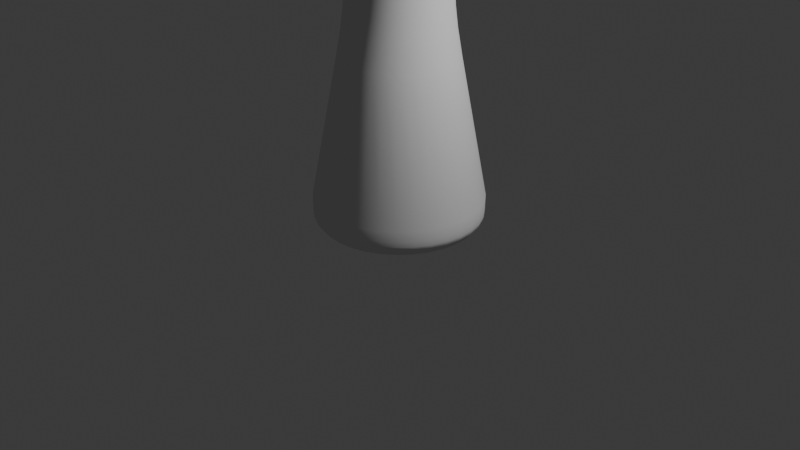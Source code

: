 # Source: tour.blend  (saved by Blender 4.3.32; exported with 4.5.12 LTS)
import bpy
from mathutils import Matrix  # noqa: F401  (used for matrix-valued properties, if any)

bpy.ops.wm.read_factory_settings(use_empty=True)
scene = bpy.context.scene
scene.name = 'Scene'

# ---- collections
col_collection = bpy.data.collections.new('Collection'); scene.collection.children.link(col_collection)

# ---- world
world_world = bpy.data.worlds.new('World'); scene.world = world_world
world_world.use_nodes = True; world_world.node_tree.nodes.clear()
_N = world_world.node_tree.nodes; _L = world_world.node_tree.links
n0 = _N.new('ShaderNodeOutputWorld'); n0.name = 'World Output'; n0.location = (300, 300)
n1 = _N.new('ShaderNodeBackground'); n1.name = 'Background'; n1.location = (10, 300)
n1.inputs[0].default_value = (0.05088, 0.05088, 0.05088, 1.0)
_L.new(n1.outputs[0], n0.inputs[0])
n0.is_active_output = True
world_world.color = (0.05088, 0.05088, 0.05088)
world_world.sun_shadow_jitter_overblur = 0.0

# ---- cameras
cam_camera = bpy.data.cameras.new('Camera')
cam_camera.clip_end = 100.0
cam_camera.ortho_scale = 7.314

# ---- lights
light_light = bpy.data.lights.new('Light', 'POINT')
light_light.energy = 1000.0
light_light.shadow_soft_size = 0.1

# ---- meshes
me_cylinder = bpy.data.meshes.new('Cylinder')
me_cylinder.from_pydata([(0.1213, 0.6098, 2.416), (0.2379, 0.5745, 2.416), (0.3454, 0.517, 2.416), (0.4397, 0.4397, 2.416), (0.517, 0.3454, 2.416), (0.5745, 0.2379, 2.416), (0.6098, 0.1213, 2.416), (0.6218, 1.564e-08, 2.416), (0.6098, -0.1213, 2.416), (0.5745, -0.2379, 2.416), (0.517, -0.3454, 2.416), (0.4397, -0.4397, 2.416), (0.3454, -0.517, 2.416), (0.2379, -0.5745, 2.416), (0.1213, -0.6098, 2.416), (4.697e-08, -0.6218, 2.416), (-0.1213, -0.6098, 2.416), (-0.2379, -0.5745, 2.416), (-0.3454, -0.517, 2.416), (-0.4397, -0.4397, 2.416), (-0.517, -0.3454, 2.416), (-0.5745, -0.2379, 2.416), (-0.6098, -0.1213, 2.416), (-0.6218, 1.564e-08, 2.416), (-0.6098, 0.1213, 2.416), (-0.5745, 0.2379, 2.416), (-0.517, 0.3454, 2.416), (-0.4397, 0.4397, 2.416), (-0.3454, 0.517, 2.416), (-0.2379, 0.5745, 2.416), (-0.1213, 0.6098, 2.416), (4.697e-08, 0.6218, 2.416), (1.574e-10, 0.7959, -1.006), (0.1553, 0.7806, -1.006), (0.3046, 0.7353, -1.006), (0.4422, 0.6618, -1.006), (0.5628, 0.5628, -1.006), (0.6618, 0.4422, -1.006), (0.7353, 0.3046, -1.006), (0.7806, 0.1553, -1.006), (0.7959, -1.574e-09, -1.006), (0.7806, -0.1553, -1.006), (0.7353, -0.3046, -1.006), (0.6618, -0.4422, -1.006), (0.5628, -0.5628, -1.006), (0.4422, -0.6618, -1.006), (0.3046, -0.7353, -1.006), (0.1553, -0.7806, -1.006), (1.574e-10, -0.7959, -1.006), (-0.1553, -0.7806, -1.006), (-0.3046, -0.7353, -1.006), (-0.4422, -0.6618, -1.006), (-0.5628, -0.5628, -1.006), (-0.6618, -0.4422, -1.006), (-0.7353, -0.3046, -1.006), (-0.7806, -0.1553, -1.006), (-0.7959, -1.574e-09, -1.006), (-0.7806, 0.1553, -1.006), (-0.7353, 0.3046, -1.006), (-0.6618, 0.4422, -1.006), (-0.5628, 0.5628, -1.006), (-0.4422, 0.6618, -1.006), (-0.3046, 0.7353, -1.006), (-0.1553, 0.7806, -1.006), (3.308e-10, 0.8516, -0.9377), (-0.3314, 0.8, -0.7303), (-0.4811, 0.72, -0.7303), (0.1661, 0.8352, -0.9377), (-0.6123, 0.6123, -0.7303), (0.3259, 0.7868, -0.9377), (-0.72, 0.4811, -0.7303), (0.4731, 0.7081, -0.9377), (-0.8, 0.3314, -0.7303), (0.6022, 0.6022, -0.9377), (-0.8493, 0.1689, -0.7303), (0.7081, 0.4731, -0.9377), (-0.866, -5.851e-10, -0.7303), (0.7868, 0.3259, -0.9377), (-0.8493, -0.1689, -0.7303), (0.8352, 0.1661, -0.9377), (-0.8, -0.3314, -0.7303), (0.8516, -1.361e-09, -0.9377), (-0.72, -0.4811, -0.7303), (0.8352, -0.1661, -0.9377), (-0.6123, -0.6123, -0.7303), (0.7868, -0.3259, -0.9377), (-0.4811, -0.72, -0.7303), (0.7081, -0.4731, -0.9377), (-0.3314, -0.8, -0.7303), (0.6022, -0.6022, -0.9377), (-0.1689, -0.8493, -0.7303), (0.4731, -0.7081, -0.9377), (1.106e-09, -0.866, -0.7303), (0.3259, -0.7868, -0.9377), (0.1689, -0.8493, -0.7303), (0.1661, -0.8352, -0.9377), (0.3314, -0.8, -0.7303), (3.308e-10, -0.8516, -0.9377), (0.4811, -0.72, -0.7303), (-0.1661, -0.8352, -0.9377), (0.6123, -0.6123, -0.7303), (-0.3259, -0.7868, -0.9377), (0.72, -0.4811, -0.7303), (-0.4731, -0.7081, -0.9377), (0.8, -0.3314, -0.7303), (-0.6022, -0.6022, -0.9377), (0.8493, -0.1689, -0.7303), (-0.7081, -0.4731, -0.9377), (0.866, -5.851e-10, -0.7303), (-0.7868, -0.3259, -0.9377), (0.8493, 0.1689, -0.7303), (-0.8352, -0.1661, -0.9377), (0.8, 0.3314, -0.7303), (-0.8516, -1.361e-09, -0.9377), (0.72, 0.4811, -0.7303), (-0.8352, 0.1661, -0.9377), (0.6123, 0.6123, -0.7303), (-0.7868, 0.3259, -0.9377), (0.4811, 0.72, -0.7303), (-0.7081, 0.4731, -0.9377), (0.3314, 0.8, -0.7303), (-0.6022, 0.6022, -0.9377), (0.1689, 0.8493, -0.7303), (-0.4731, 0.7081, -0.9377), (1.106e-09, 0.866, -0.7303), (-0.3259, 0.7868, -0.9377), (-0.1689, 0.8493, -0.7303), (-0.1661, 0.8352, -0.9377), (4.457e-10, 0.8626, -0.8926), (5.826e-10, 0.8635, -0.8387), (0.1685, 0.8469, -0.8387), (0.1683, 0.846, -0.8926), (0.3304, 0.7977, -0.8387), (0.3301, 0.7969, -0.8926), (0.4797, 0.7179, -0.8387), (0.4792, 0.7172, -0.8926), (0.6106, 0.6106, -0.8387), (0.61, 0.61, -0.8926), (0.7179, 0.4797, -0.8387), (0.7172, 0.4792, -0.8926), (0.7977, 0.3304, -0.8387), (0.7969, 0.3301, -0.8926), (0.8469, 0.1685, -0.8387), (0.846, 0.1683, -0.8926), (0.8635, -1.051e-09, -0.8387), (0.8626, -1.219e-09, -0.8926), (0.8469, -0.1685, -0.8387), (0.846, -0.1683, -0.8926), (0.7977, -0.3304, -0.8387), (0.7969, -0.3301, -0.8926), (0.7179, -0.4797, -0.8387), (0.7172, -0.4792, -0.8926), (0.6106, -0.6106, -0.8387), (0.61, -0.61, -0.8926), (0.4797, -0.7179, -0.8387), (0.4792, -0.7172, -0.8926), (0.3304, -0.7977, -0.8387), (0.3301, -0.7969, -0.8926), (0.1685, -0.8469, -0.8387), (0.1683, -0.846, -0.8926), (5.826e-10, -0.8635, -0.8387), (4.457e-10, -0.8626, -0.8926), (-0.1685, -0.8469, -0.8387), (-0.1683, -0.846, -0.8926), (-0.3304, -0.7977, -0.8387), (-0.3301, -0.7969, -0.8926), (-0.4797, -0.7179, -0.8387), (-0.4792, -0.7172, -0.8926), (-0.6106, -0.6106, -0.8387), (-0.61, -0.61, -0.8926), (-0.7179, -0.4797, -0.8387), (-0.7172, -0.4792, -0.8926), (-0.7977, -0.3304, -0.8387), (-0.7969, -0.3301, -0.8926), (-0.8469, -0.1685, -0.8387), (-0.846, -0.1683, -0.8926), (-0.8635, -1.051e-09, -0.8387), (-0.8626, -1.219e-09, -0.8926), (-0.8469, 0.1685, -0.8387), (-0.846, 0.1683, -0.8926), (-0.7977, 0.3304, -0.8387), (-0.7969, 0.3301, -0.8926), (-0.7179, 0.4797, -0.8387), (-0.7172, 0.4792, -0.8926), (-0.6106, 0.6106, -0.8387), (-0.61, 0.61, -0.8926), (-0.4797, 0.7179, -0.8387), (-0.4792, 0.7172, -0.8926), (-0.3304, 0.7977, -0.8387), (-0.3301, 0.7969, -0.8926), (-0.1685, 0.8469, -0.8387), (-0.1683, 0.846, -0.8926), (-8.236e-10, 0.5253, 1.751), (0.1025, 0.5152, 1.751), (0.201, 0.4853, 1.751), (0.2918, 0.4367, 1.751), (0.3714, 0.3714, 1.751), (0.4367, 0.2918, 1.751), (0.4853, 0.201, 1.751), (0.5152, 0.1025, 1.751), (0.5253, 1.244e-08, 1.751), (0.5152, -0.1025, 1.751), (0.4853, -0.201, 1.751), (0.4367, -0.2918, 1.751), (0.3714, -0.3714, 1.751), (0.2918, -0.4367, 1.751), (0.201, -0.4853, 1.751), (0.1025, -0.5152, 1.751), (-8.236e-10, -0.5253, 1.751), (-0.1025, -0.5152, 1.751), (-0.201, -0.4853, 1.751), (-0.2918, -0.4367, 1.751), (-0.3714, -0.3714, 1.751), (-0.4367, -0.2918, 1.751), (-0.4853, -0.201, 1.751), (-0.5152, -0.1025, 1.751), (-0.5253, 1.244e-08, 1.751), (-0.5152, 0.1025, 1.751), (-0.4853, 0.201, 1.751), (-0.4367, 0.2918, 1.751), (-0.3714, 0.3714, 1.751), (-0.2918, 0.4367, 1.751), (-0.201, 0.4853, 1.751), (-0.1025, 0.5152, 1.751), (0.1431, 0.7195, 2.416), (4.743e-08, 0.7336, 2.416), (0.5187, 0.5187, 2.416), (0.4075, 0.6099, 2.416), (0.7195, 0.1431, 2.416), (0.6777, 0.2807, 2.416), (0.6777, -0.2807, 2.416), (0.7195, -0.1431, 2.416), (0.4075, -0.6099, 2.416), (0.5187, -0.5187, 2.416), (4.743e-08, -0.7336, 2.416), (0.1431, -0.7195, 2.416), (-0.4075, -0.6099, 2.416), (-0.2807, -0.6777, 2.416), (-0.6777, -0.2807, 2.416), (-0.6099, -0.4075, 2.416), (-0.7195, 0.1431, 2.416), (-0.7336, 1.164e-08, 2.416), (-0.5187, 0.5187, 2.416), (-0.6099, 0.4075, 2.416), (-0.4075, 0.6099, 2.416), (-0.6777, 0.2807, 2.416), (-0.5187, -0.5187, 2.416), (-0.1431, -0.7195, 2.416), (0.6099, -0.4075, 2.416), (0.7336, 1.164e-08, 2.416), (0.2807, 0.6777, 2.416), (-0.7195, -0.1431, 2.416), (0.2807, -0.6777, 2.416), (0.6099, 0.4075, 2.416), (-0.1431, 0.7195, 2.416), (-0.2807, 0.6777, 2.416), (0.08165, 0.4105, 2.271), (1.719e-08, 0.4185, 2.271), (0.2959, 0.2959, 2.271), (0.2325, 0.348, 2.271), (0.4105, 0.08165, 2.271), (0.3867, 0.1602, 2.271), (0.3867, -0.1602, 2.271), (0.4105, -0.08165, 2.271), (0.2325, -0.348, 2.271), (0.2959, -0.2959, 2.271), (1.719e-08, -0.4185, 2.271), (0.08165, -0.4105, 2.271), (-0.2325, -0.348, 2.271), (-0.1602, -0.3867, 2.271), (-0.3867, -0.1602, 2.271), (-0.348, -0.2325, 2.271), (-0.4105, 0.08165, 2.271), (-0.4185, 1.677e-08, 2.271), (-0.2959, 0.2959, 2.271), (-0.348, 0.2325, 2.271), (-0.2325, 0.348, 2.271), (-0.3867, 0.1602, 2.271), (-0.2959, -0.2959, 2.271), (-0.08165, -0.4105, 2.271), (0.348, -0.2325, 2.271), (0.4185, 1.677e-08, 2.271), (0.1602, 0.3867, 2.271), (-0.4105, -0.08165, 2.271), (0.1602, -0.3867, 2.271), (0.348, 0.2325, 2.271), (-0.08165, 0.4105, 2.271), (-0.1602, 0.3867, 2.271), (0.5167, 1.373e-08, 2.308), (0.5067, -0.1008, 2.308), (-0.287, -0.4296, 2.308), (-0.3653, -0.3653, 2.308), (0.4296, -0.287, 2.308), (0.3653, -0.3653, 2.308), (3.297e-08, -0.5167, 2.308), (-0.1008, -0.5067, 2.308), (3.297e-08, 0.5167, 2.308), (0.1008, 0.5067, 2.308), (0.1977, -0.4773, 2.308), (0.1008, -0.5067, 2.308), (0.4773, -0.1977, 2.308), (0.287, 0.4296, 2.308), (0.3653, 0.3653, 2.308), (-0.1977, -0.4773, 2.308), (0.5067, 0.1008, 2.308), (0.4773, 0.1977, 2.308), (-0.4296, -0.287, 2.308), (0.1977, 0.4773, 2.308), (-0.5067, -0.1008, 2.308), (-0.5167, 1.373e-08, 2.308), (-0.4773, -0.1977, 2.308), (0.287, -0.4296, 2.308), (-0.4773, 0.1977, 2.308), (-0.4296, 0.287, 2.308), (0.4296, 0.287, 2.308), (-0.1977, 0.4773, 2.308), (-0.1008, 0.5067, 2.308), (-0.287, 0.4296, 2.308), (-0.5067, 0.1008, 2.308), (-0.3653, 0.3653, 2.308), (-2.102e-09, 0.5075, 1.658), (0.099, 0.4977, 1.658), (0.1942, 0.4688, 1.658), (0.2819, 0.4219, 1.658), (0.3588, 0.3588, 1.658), (0.4219, 0.2819, 1.658), (0.4688, 0.1942, 1.658), (0.4977, 0.099, 1.658), (0.5075, 1.212e-08, 1.658), (0.4977, -0.099, 1.658), (0.4688, -0.1942, 1.658), (0.4219, -0.2819, 1.658), (0.3588, -0.3588, 1.658), (0.2819, -0.4219, 1.658), (0.1942, -0.4688, 1.658), (0.099, -0.4977, 1.658), (-2.102e-09, -0.5075, 1.658), (-0.099, -0.4977, 1.658), (-0.1942, -0.4688, 1.658), (-0.2819, -0.4219, 1.658), (-0.3588, -0.3588, 1.658), (-0.4219, -0.2819, 1.658), (-0.4688, -0.1942, 1.658), (-0.4977, -0.099, 1.658), (-0.5075, 1.212e-08, 1.658), (-0.4977, 0.099, 1.658), (-0.4688, 0.1942, 1.658), (-0.4219, 0.2819, 1.658), (-0.3588, 0.3588, 1.658), (-0.2819, 0.4219, 1.658), (-0.1942, 0.4688, 1.658), (-0.099, 0.4977, 1.658), (-0.1284, 0.6457, 1.82), (-0.1431, 0.7195, 1.943), (-0.2519, 0.6082, 1.82), (-0.2807, 0.6777, 1.943), (-0.3658, 0.5474, 1.82), (-0.4075, 0.6099, 1.943), (-0.4655, 0.4655, 1.82), (-0.5187, 0.5187, 1.943), (-0.5474, 0.3658, 1.82), (-0.6099, 0.4075, 1.943), (-0.6082, 0.2519, 1.82), (-0.6777, 0.2807, 1.943), (-0.6457, 0.1284, 1.82), (-0.7195, 0.1431, 1.943), (-0.6584, 1.193e-08, 1.82), (-0.7336, 1.164e-08, 1.943), (-0.6457, -0.1284, 1.82), (-0.7195, -0.1431, 1.943), (-0.6082, -0.2519, 1.82), (-0.6777, -0.2807, 1.943), (-0.5474, -0.3658, 1.82), (-0.6099, -0.4075, 1.943), (-0.4655, -0.4655, 1.82), (-0.5187, -0.5187, 1.943), (-0.3658, -0.5474, 1.82), (-0.4075, -0.6099, 1.943), (-0.2519, -0.6082, 1.82), (-0.2807, -0.6777, 1.943), (-0.1284, -0.6457, 1.82), (-0.1431, -0.7195, 1.943), (1.96e-09, -0.6584, 1.82), (1.019e-08, -0.7336, 1.943), (0.1284, -0.6457, 1.82), (0.1431, -0.7195, 1.943), (0.2519, -0.6082, 1.82), (0.2807, -0.6777, 1.943), (0.3658, -0.5474, 1.82), (0.4075, -0.6099, 1.943), (0.4655, -0.4655, 1.82), (0.5187, -0.5187, 1.943), (0.5474, -0.3658, 1.82), (0.6099, -0.4075, 1.943), (0.6082, -0.2519, 1.82), (0.6777, -0.2807, 1.943), (0.6457, -0.1284, 1.82), (0.7195, -0.1431, 1.943), (0.6584, 1.193e-08, 1.82), (0.7336, 1.164e-08, 1.943), (0.6457, 0.1284, 1.82), (0.7195, 0.1431, 1.943), (0.6082, 0.2519, 1.82), (0.6777, 0.2807, 1.943), (0.5474, 0.3658, 1.82), (0.6099, 0.4075, 1.943), (0.4655, 0.4655, 1.82), (0.5187, 0.5187, 1.943), (0.3658, 0.5474, 1.82), (0.4075, 0.6099, 1.943), (0.2519, 0.6082, 1.82), (0.2807, 0.6777, 1.943), (1.019e-08, 0.7336, 1.943), (1.96e-09, 0.6584, 1.82), (0.1284, 0.6457, 1.82), (0.1431, 0.7195, 1.943), (-2.787e-09, 0.5252, 1.183), (-2.608e-09, 0.512, 1.379), (0.09989, 0.5022, 1.379), (0.1025, 0.5151, 1.183), (0.1959, 0.4731, 1.379), (0.201, 0.4852, 1.183), (0.2845, 0.4257, 1.379), (0.2918, 0.4367, 1.183), (0.3621, 0.3621, 1.379), (0.3714, 0.3714, 1.183), (0.4257, 0.2845, 1.379), (0.4367, 0.2918, 1.183), (0.4731, 0.1959, 1.379), (0.4852, 0.201, 1.183), (0.5022, 0.09989, 1.379), (0.5151, 0.1025, 1.183), (0.512, 1.158e-08, 1.379), (0.5252, 1.099e-08, 1.183), (0.5022, -0.09989, 1.379), (0.5151, -0.1025, 1.183), (0.4731, -0.1959, 1.379), (0.4852, -0.201, 1.183), (0.4257, -0.2845, 1.379), (0.4367, -0.2918, 1.183), (0.3621, -0.3621, 1.379), (0.3714, -0.3714, 1.183), (0.2845, -0.4257, 1.379), (0.2918, -0.4367, 1.183), (0.1959, -0.4731, 1.379), (0.201, -0.4852, 1.183), (0.09989, -0.5022, 1.379), (0.1025, -0.5151, 1.183), (-2.608e-09, -0.512, 1.379), (-2.787e-09, -0.5252, 1.183), (-0.09989, -0.5022, 1.379), (-0.1025, -0.5151, 1.183), (-0.1959, -0.4731, 1.379), (-0.201, -0.4852, 1.183), (-0.2845, -0.4257, 1.379), (-0.2918, -0.4367, 1.183), (-0.3621, -0.3621, 1.379), (-0.3714, -0.3714, 1.183), (-0.4257, -0.2845, 1.379), (-0.4367, -0.2918, 1.183), (-0.4731, -0.1959, 1.379), (-0.4852, -0.201, 1.183), (-0.5022, -0.09989, 1.379), (-0.5151, -0.1025, 1.183), (-0.512, 1.158e-08, 1.379), (-0.5252, 1.099e-08, 1.183), (-0.5022, 0.09989, 1.379), (-0.5151, 0.1025, 1.183), (-0.4731, 0.1959, 1.379), (-0.4852, 0.201, 1.183), (-0.4257, 0.2845, 1.379), (-0.4367, 0.2918, 1.183), (-0.3621, 0.3621, 1.379), (-0.3714, 0.3714, 1.183), (-0.2845, 0.4257, 1.379), (-0.2918, 0.4367, 1.183), (-0.1959, 0.4731, 1.379), (-0.201, 0.4852, 1.183), (-0.09989, 0.5022, 1.379), (-0.1025, 0.5151, 1.183), (-2.541e-09, 0.5962, 0.7055), (-2.789e-09, 0.5491, 0.9815), (0.1071, 0.5386, 0.9815), (0.1163, 0.5847, 0.7055), (0.2101, 0.5073, 0.9815), (0.2281, 0.5508, 0.7055), (0.3051, 0.4566, 0.9815), (0.3312, 0.4957, 0.7055), (0.3883, 0.3883, 0.9815), (0.4216, 0.4216, 0.7055), (0.4566, 0.3051, 0.9815), (0.4957, 0.3312, 0.7055), (0.5073, 0.2101, 0.9815), (0.5508, 0.2281, 0.7055), (0.5386, 0.1071, 0.9815), (0.5847, 0.1163, 0.7055), (0.5491, 1.014e-08, 0.9815), (0.5962, 8.651e-09, 0.7055), (0.5386, -0.1071, 0.9815), (0.5847, -0.1163, 0.7055), (0.5073, -0.2101, 0.9815), (0.5508, -0.2281, 0.7055), (0.4566, -0.3051, 0.9815), (0.4957, -0.3312, 0.7055), (0.3883, -0.3883, 0.9815), (0.4216, -0.4216, 0.7055), (0.3051, -0.4566, 0.9815), (0.3312, -0.4957, 0.7055), (0.2101, -0.5073, 0.9815), (0.2281, -0.5508, 0.7055), (0.1071, -0.5386, 0.9815), (0.1163, -0.5847, 0.7055), (-2.789e-09, -0.5491, 0.9815), (-2.541e-09, -0.5962, 0.7055), (-0.1071, -0.5386, 0.9815), (-0.1163, -0.5847, 0.7055), (-0.2101, -0.5073, 0.9815), (-0.2281, -0.5508, 0.7055), (-0.3051, -0.4566, 0.9815), (-0.3312, -0.4957, 0.7055), (-0.3883, -0.3883, 0.9815), (-0.4216, -0.4216, 0.7055), (-0.4566, -0.3051, 0.9815), (-0.4957, -0.3312, 0.7055), (-0.5073, -0.2101, 0.9815), (-0.5508, -0.2281, 0.7055), (-0.5386, -0.1071, 0.9815), (-0.5847, -0.1163, 0.7055), (-0.5491, 1.014e-08, 0.9815), (-0.5962, 8.651e-09, 0.7055), (-0.5386, 0.1071, 0.9815), (-0.5847, 0.1163, 0.7055), (-0.5073, 0.2101, 0.9815), (-0.5508, 0.2281, 0.7055), (-0.4566, 0.3051, 0.9815), (-0.4957, 0.3312, 0.7055), (-0.3883, 0.3883, 0.9815), (-0.4216, 0.4216, 0.7055), (-0.3051, 0.4566, 0.9815), (-0.3312, 0.4957, 0.7055), (-0.2101, 0.5073, 0.9815), (-0.2281, 0.5508, 0.7055), (-0.1071, 0.5386, 0.9815), (-0.1163, 0.5847, 0.7055)], [], [(131, 133, 69, 67), (71, 73, 36, 35), (73, 75, 37, 36), (75, 77, 38, 37), (77, 79, 39, 38), (79, 81, 40, 39), (81, 83, 41, 40), (83, 85, 42, 41), (85, 87, 43, 42), (87, 89, 44, 43), (89, 91, 45, 44), (91, 93, 46, 45), (93, 95, 47, 46), (95, 97, 48, 47), (97, 99, 49, 48), (99, 101, 50, 49), (101, 103, 51, 50), (103, 105, 52, 51), (105, 107, 53, 52), (107, 109, 54, 53), (109, 111, 55, 54), (111, 113, 56, 55), (113, 115, 57, 56), (115, 117, 58, 57), (117, 119, 59, 58), (119, 121, 60, 59), (121, 123, 61, 60), (123, 125, 62, 61), (125, 127, 63, 62), (69, 71, 35, 34), (67, 69, 34, 33), (355, 357, 244, 255), (133, 135, 71, 69), (135, 137, 73, 71), (137, 139, 75, 73), (139, 141, 77, 75), (141, 143, 79, 77), (143, 145, 81, 79), (145, 147, 83, 81), (147, 149, 85, 83), (149, 151, 87, 85), (151, 153, 89, 87), (153, 155, 91, 89), (155, 157, 93, 91), (157, 159, 95, 93), (159, 161, 97, 95), (161, 163, 99, 97), (163, 165, 101, 99), (165, 167, 103, 101), (167, 169, 105, 103), (169, 171, 107, 105), (171, 173, 109, 107), (173, 175, 111, 109), (175, 177, 113, 111), (177, 179, 115, 113), (179, 181, 117, 115), (181, 183, 119, 117), (183, 185, 121, 119), (185, 187, 123, 121), (187, 189, 125, 123), (189, 191, 127, 125), (188, 65, 126, 190), (64, 67, 33, 32), (32, 33, 34, 35, 36, 37, 38, 39, 40, 41, 42, 43, 44, 45, 46, 47, 48, 49, 50, 51, 52, 53, 54, 55, 56, 57, 58, 59, 60, 61, 62, 63), (415, 412, 225, 224), (411, 415, 224, 250), (409, 411, 250, 227), (407, 409, 227, 226), (405, 407, 226, 253), (403, 405, 253, 229), (401, 403, 229, 228), (399, 401, 228, 249), (397, 399, 249, 231), (395, 397, 231, 230), (393, 395, 230, 248), (391, 393, 248, 233), (389, 391, 233, 232), (387, 389, 232, 252), (385, 387, 252, 235), (383, 385, 235, 234), (381, 383, 234, 247), (379, 381, 247, 237), (377, 379, 237, 236), (375, 377, 236, 246), (373, 375, 246, 239), (371, 373, 239, 238), (369, 371, 238, 251), (367, 369, 251, 241), (365, 367, 241, 240), (363, 365, 240, 245), (361, 363, 245, 243), (359, 361, 243, 242), (357, 359, 242, 244), (412, 353, 254, 225), (289, 288, 281, 263), (128, 131, 67, 64), (127, 64, 32, 63), (129, 130, 131, 128), (130, 132, 133, 131), (132, 134, 135, 133), (134, 136, 137, 135), (136, 138, 139, 137), (138, 140, 141, 139), (140, 142, 143, 141), (142, 144, 145, 143), (144, 146, 147, 145), (146, 148, 149, 147), (148, 150, 151, 149), (150, 152, 153, 151), (152, 154, 155, 153), (154, 156, 157, 155), (156, 158, 159, 157), (158, 160, 161, 159), (160, 162, 163, 161), (162, 164, 165, 163), (164, 166, 167, 165), (166, 168, 169, 167), (168, 170, 171, 169), (170, 172, 173, 171), (172, 174, 175, 173), (174, 176, 177, 175), (176, 178, 179, 177), (178, 180, 181, 179), (180, 182, 183, 181), (182, 184, 185, 183), (184, 186, 187, 185), (186, 188, 189, 187), (188, 190, 191, 189), (190, 129, 128, 191), (191, 128, 64, 127), (186, 66, 65, 188), (184, 68, 66, 186), (182, 70, 68, 184), (180, 72, 70, 182), (178, 74, 72, 180), (176, 76, 74, 178), (174, 78, 76, 176), (172, 80, 78, 174), (170, 82, 80, 172), (168, 84, 82, 170), (166, 86, 84, 168), (164, 88, 86, 166), (162, 90, 88, 164), (160, 92, 90, 162), (158, 94, 92, 160), (156, 96, 94, 158), (154, 98, 96, 156), (152, 100, 98, 154), (150, 102, 100, 152), (148, 104, 102, 150), (146, 106, 104, 148), (144, 108, 106, 146), (142, 110, 108, 144), (140, 112, 110, 142), (138, 114, 112, 140), (136, 116, 114, 138), (134, 118, 116, 136), (132, 120, 118, 134), (130, 122, 120, 132), (190, 126, 124, 129), (129, 124, 122, 130), (216, 215, 368, 366), (339, 338, 210, 211), (326, 325, 197, 198), (118, 487, 489, 116), (340, 339, 211, 212), (327, 326, 198, 199), (341, 340, 212, 213), (328, 327, 199, 200), (342, 341, 213, 214), (329, 328, 200, 201), (343, 342, 214, 215), (330, 329, 201, 202), (344, 343, 215, 216), (331, 330, 202, 203), (345, 344, 216, 217), (332, 331, 203, 204), (346, 345, 217, 218), (333, 332, 204, 205), (347, 346, 218, 219), (334, 333, 205, 206), (348, 347, 219, 220), (335, 334, 206, 207), (322, 321, 193, 194), (349, 348, 220, 221), (336, 335, 207, 208), (323, 322, 194, 195), (350, 349, 221, 222), (337, 336, 208, 209), (324, 323, 195, 196), (351, 350, 222, 223), (338, 337, 209, 210), (325, 324, 196, 197), (320, 351, 223, 192), (116, 489, 491, 114), (114, 491, 493, 112), (112, 493, 495, 110), (110, 495, 497, 108), (108, 497, 499, 106), (106, 499, 501, 104), (104, 501, 503, 102), (102, 503, 505, 100), (100, 505, 507, 98), (98, 507, 509, 96), (96, 509, 511, 94), (94, 511, 513, 92), (92, 513, 515, 90), (90, 515, 517, 88), (88, 517, 519, 86), (86, 519, 521, 84), (84, 521, 523, 82), (82, 523, 525, 80), (80, 525, 527, 78), (78, 527, 529, 76), (76, 529, 531, 74), (74, 531, 533, 72), (72, 533, 535, 70), (70, 535, 537, 68), (68, 537, 539, 66), (66, 539, 541, 65), (65, 541, 543, 126), (481, 542, 479, 416), (202, 201, 396, 394), (215, 214, 370, 368), (201, 200, 398, 396), (214, 213, 372, 370), (200, 199, 400, 398), (213, 212, 374, 372), (199, 198, 402, 400), (212, 211, 376, 374), (198, 197, 404, 402), (211, 210, 378, 376), (192, 223, 352, 413), (197, 196, 406, 404), (210, 209, 380, 378), (223, 222, 354, 352), (196, 195, 408, 406), (209, 208, 382, 380), (222, 221, 356, 354), (195, 194, 410, 408), (208, 207, 384, 382), (221, 220, 358, 356), (194, 193, 414, 410), (207, 206, 386, 384), (220, 219, 360, 358), (193, 192, 413, 414), (206, 205, 388, 386), (219, 218, 362, 360), (205, 204, 390, 388), (218, 217, 364, 362), (204, 203, 392, 390), (217, 216, 366, 364), (203, 202, 394, 392), (31, 0, 224, 225), (2, 3, 226, 227), (5, 6, 228, 229), (8, 9, 230, 231), (11, 12, 232, 233), (14, 15, 234, 235), (17, 18, 236, 237), (20, 21, 238, 239), (23, 24, 240, 241), (26, 27, 242, 243), (27, 28, 244, 242), (24, 25, 245, 240), (18, 19, 246, 236), (15, 16, 247, 234), (9, 10, 248, 230), (6, 7, 249, 228), (0, 1, 250, 224), (21, 22, 251, 238), (12, 13, 252, 232), (3, 4, 253, 226), (29, 30, 254, 255), (28, 29, 255, 244), (30, 31, 225, 254), (1, 2, 227, 250), (4, 5, 229, 253), (7, 8, 231, 249), (10, 11, 233, 248), (13, 14, 235, 252), (16, 17, 237, 247), (19, 20, 239, 246), (22, 23, 241, 251), (25, 26, 243, 245), (256, 257, 286, 287, 276, 274, 275, 277, 272, 273, 283, 270, 271, 278, 268, 269, 279, 266, 267, 284, 264, 265, 280, 262, 263, 281, 260, 261, 285, 258, 259, 282), (291, 290, 268, 278), (293, 292, 280, 265), (295, 294, 266, 279), (297, 296, 257, 256), (299, 298, 284, 267), (292, 300, 262, 280), (302, 301, 259, 258), (303, 295, 279, 269), (288, 304, 260, 281), (304, 305, 261, 260), (306, 291, 278, 271), (307, 297, 256, 282), (300, 289, 263, 262), (309, 308, 283, 273), (308, 310, 270, 283), (311, 293, 265, 264), (313, 312, 277, 275), (298, 311, 264, 284), (294, 299, 267, 266), (314, 302, 258, 285), (290, 303, 269, 268), (316, 315, 287, 286), (310, 306, 271, 270), (315, 317, 276, 287), (318, 309, 273, 272), (296, 316, 286, 257), (319, 313, 275, 274), (301, 307, 282, 259), (317, 319, 274, 276), (305, 314, 285, 261), (312, 318, 272, 277), (25, 24, 318, 312), (5, 4, 314, 305), (28, 27, 319, 317), (2, 1, 307, 301), (27, 26, 313, 319), (31, 30, 316, 296), (24, 23, 309, 318), (29, 28, 317, 315), (21, 20, 306, 310), (30, 29, 315, 316), (18, 17, 303, 290), (4, 3, 302, 314), (15, 14, 299, 294), (13, 12, 311, 298), (26, 25, 312, 313), (12, 11, 293, 311), (22, 21, 310, 308), (23, 22, 308, 309), (9, 8, 289, 300), (1, 0, 297, 307), (20, 19, 291, 306), (6, 5, 305, 304), (7, 6, 304, 288), (17, 16, 295, 303), (3, 2, 301, 302), (10, 9, 300, 292), (14, 13, 298, 299), (0, 31, 296, 297), (16, 15, 294, 295), (11, 10, 292, 293), (19, 18, 290, 291), (8, 7, 288, 289), (418, 417, 320, 321), (120, 485, 487, 118), (486, 484, 421, 423), (488, 486, 423, 425), (490, 488, 425, 427), (492, 490, 427, 429), (494, 492, 429, 431), (496, 494, 431, 433), (498, 496, 433, 435), (500, 498, 435, 437), (502, 500, 437, 439), (504, 502, 439, 441), (506, 504, 441, 443), (508, 506, 443, 445), (510, 508, 445, 447), (512, 510, 447, 449), (514, 512, 449, 451), (516, 514, 451, 453), (518, 516, 453, 455), (520, 518, 455, 457), (522, 520, 457, 459), (524, 522, 459, 461), (526, 524, 461, 463), (528, 526, 463, 465), (530, 528, 465, 467), (532, 530, 467, 469), (534, 532, 469, 471), (536, 534, 471, 473), (538, 536, 473, 475), (540, 538, 475, 477), (542, 540, 477, 479), (484, 482, 419, 421), (321, 320, 192, 193), (413, 352, 353, 412), (352, 354, 355, 353), (354, 356, 357, 355), (356, 358, 359, 357), (358, 360, 361, 359), (360, 362, 363, 361), (362, 364, 365, 363), (364, 366, 367, 365), (366, 368, 369, 367), (368, 370, 371, 369), (370, 372, 373, 371), (372, 374, 375, 373), (374, 376, 377, 375), (376, 378, 379, 377), (378, 380, 381, 379), (380, 382, 383, 381), (382, 384, 385, 383), (384, 386, 387, 385), (386, 388, 389, 387), (388, 390, 391, 389), (390, 392, 393, 391), (392, 394, 395, 393), (394, 396, 397, 395), (396, 398, 399, 397), (398, 400, 401, 399), (400, 402, 403, 401), (402, 404, 405, 403), (404, 406, 407, 405), (406, 408, 409, 407), (408, 410, 411, 409), (410, 414, 415, 411), (414, 413, 412, 415), (353, 355, 255, 254), (417, 478, 351, 320), (420, 418, 321, 322), (422, 420, 322, 323), (424, 422, 323, 324), (426, 424, 324, 325), (428, 426, 325, 326), (430, 428, 326, 327), (432, 430, 327, 328), (434, 432, 328, 329), (436, 434, 329, 330), (438, 436, 330, 331), (440, 438, 331, 332), (442, 440, 332, 333), (444, 442, 333, 334), (446, 444, 334, 335), (448, 446, 335, 336), (450, 448, 336, 337), (452, 450, 337, 338), (454, 452, 338, 339), (456, 454, 339, 340), (458, 456, 340, 341), (460, 458, 341, 342), (462, 460, 342, 343), (464, 462, 343, 344), (466, 464, 344, 345), (468, 466, 345, 346), (470, 468, 346, 347), (472, 470, 347, 348), (474, 472, 348, 349), (476, 474, 349, 350), (478, 476, 350, 351), (124, 480, 483, 122), (122, 483, 485, 120), (417, 418, 419, 416), (418, 420, 421, 419), (420, 422, 423, 421), (422, 424, 425, 423), (424, 426, 427, 425), (426, 428, 429, 427), (428, 430, 431, 429), (430, 432, 433, 431), (432, 434, 435, 433), (434, 436, 437, 435), (436, 438, 439, 437), (438, 440, 441, 439), (440, 442, 443, 441), (442, 444, 445, 443), (444, 446, 447, 445), (446, 448, 449, 447), (448, 450, 451, 449), (450, 452, 453, 451), (452, 454, 455, 453), (454, 456, 457, 455), (456, 458, 459, 457), (458, 460, 461, 459), (460, 462, 463, 461), (462, 464, 465, 463), (464, 466, 467, 465), (466, 468, 469, 467), (468, 470, 471, 469), (470, 472, 473, 471), (472, 474, 475, 473), (474, 476, 477, 475), (476, 478, 479, 477), (478, 417, 416, 479), (126, 543, 480, 124), (483, 480, 481, 482), (485, 483, 482, 484), (487, 485, 484, 486), (489, 487, 486, 488), (491, 489, 488, 490), (493, 491, 490, 492), (495, 493, 492, 494), (497, 495, 494, 496), (499, 497, 496, 498), (501, 499, 498, 500), (503, 501, 500, 502), (505, 503, 502, 504), (507, 505, 504, 506), (509, 507, 506, 508), (511, 509, 508, 510), (513, 511, 510, 512), (515, 513, 512, 514), (517, 515, 514, 516), (519, 517, 516, 518), (521, 519, 518, 520), (523, 521, 520, 522), (525, 523, 522, 524), (527, 525, 524, 526), (529, 527, 526, 528), (531, 529, 528, 530), (533, 531, 530, 532), (535, 533, 532, 534), (537, 535, 534, 536), (539, 537, 536, 538), (541, 539, 538, 540), (543, 541, 540, 542), (480, 543, 542, 481), (482, 481, 416, 419)])
me_cylinder.polygons.foreach_set('use_smooth', [True] * 514)
_uv = me_cylinder.uv_layers.new(name='UVMap')
_uv.uv.foreach_set('vector', [0.7968, 0.482, 0.84, 0.4689, 0.8381, 0.4638, 0.7955, 0.4767, 0.8788, 0.4421, 0.9132, 0.4138, 0.9003, 0.4003, 0.8681, 0.4268, 0.9138, 0.4132, 0.9421, 0.3788, 0.9268, 0.3681, 0.9003, 0.4003, 0.9425, 0.3782, 0.9635, 0.3388, 0.9464, 0.3313, 0.9268, 0.3681, 0.9638, 0.3381, 0.9767, 0.2955, 0.9585, 0.2915, 0.9464, 0.3313, 0.9769, 0.2947, 0.9812, 0.2504, 0.9626, 0.25, 0.9585, 0.2915, 0.9812, 0.2496, 0.9769, 0.2053, 0.9585, 0.2085, 0.9626, 0.25, 0.9767, 0.2045, 0.9638, 0.1619, 0.9464, 0.1687, 0.9585, 0.2085, 0.9635, 0.1612, 0.9425, 0.1218, 0.9268, 0.1319, 0.9464, 0.1687, 0.9421, 0.1212, 0.9138, 0.08676, 0.9003, 0.09969, 0.9268, 0.1319, 0.9132, 0.08623, 0.8788, 0.05794, 0.8681, 0.07325, 0.9003, 0.09969, 0.8782, 0.05753, 0.8388, 0.03651, 0.8313, 0.0536, 0.8681, 0.07325, 0.8381, 0.03622, 0.7955, 0.02328, 0.7915, 0.04151, 0.8313, 0.0536, 0.7947, 0.02314, 0.7504, 0.01877, 0.75, 0.03742, 0.7915, 0.04151, 0.7496, 0.01877, 0.7053, 0.02314, 0.7085, 0.04151, 0.75, 0.03742, 0.7045, 0.02328, 0.6619, 0.03622, 0.6687, 0.0536, 0.7085, 0.04151, 0.6612, 0.03651, 0.6218, 0.05753, 0.6319, 0.07325, 0.6687, 0.0536, 0.6212, 0.05794, 0.5868, 0.08623, 0.5997, 0.09969, 0.6319, 0.07325, 0.5862, 0.08676, 0.5579, 0.1212, 0.5732, 0.1319, 0.5997, 0.09969, 0.5575, 0.1218, 0.5365, 0.1612, 0.5536, 0.1687, 0.5732, 0.1319, 0.5362, 0.1619, 0.5233, 0.2045, 0.5415, 0.2085, 0.5536, 0.1687, 0.5231, 0.2053, 0.5188, 0.2496, 0.5374, 0.25, 0.5415, 0.2085, 0.5188, 0.2504, 0.5231, 0.2947, 0.5415, 0.2915, 0.5374, 0.25, 0.5233, 0.2955, 0.5362, 0.3381, 0.5536, 0.3313, 0.5415, 0.2915, 0.5365, 0.3388, 0.5575, 0.3782, 0.5732, 0.3681, 0.5536, 0.3313, 0.5579, 0.3788, 0.5862, 0.4132, 0.5997, 0.4003, 0.5732, 0.3681, 0.5868, 0.4138, 0.6212, 0.4421, 0.6319, 0.4268, 0.5997, 0.4003, 0.6218, 0.4425, 0.6612, 0.4635, 0.6687, 0.4464, 0.6319, 0.4268, 0.6619, 0.4638, 0.7045, 0.4767, 0.7085, 0.4585, 0.6687, 0.4464, 0.8388, 0.4635, 0.8782, 0.4425, 0.8681, 0.4268, 0.8313, 0.4464, 0.7955, 0.4767, 0.8381, 0.4638, 0.8313, 0.4464, 0.7915, 0.4585, 0.0625, 1.0, 0.09375, 1.0, 0.09375, 1.0, 0.0625, 1.0, 0.8411, 0.4684, 0.881, 0.4471, 0.8782, 0.4425, 0.8388, 0.4635, 0.882, 0.4465, 0.9169, 0.4178, 0.9132, 0.4138, 0.8788, 0.4421, 0.9178, 0.4169, 0.9465, 0.382, 0.9421, 0.3788, 0.9138, 0.4132, 0.9471, 0.381, 0.9684, 0.3411, 0.9635, 0.3388, 0.9425, 0.3782, 0.9689, 0.34, 0.982, 0.2968, 0.9767, 0.2955, 0.9638, 0.3381, 0.9823, 0.2956, 0.9867, 0.2506, 0.9812, 0.2504, 0.9769, 0.2947, 0.9867, 0.2494, 0.9823, 0.2044, 0.9769, 0.2053, 0.9812, 0.2496, 0.982, 0.2032, 0.9689, 0.16, 0.9638, 0.1619, 0.9767, 0.2045, 0.9684, 0.1589, 0.9471, 0.119, 0.9425, 0.1218, 0.9635, 0.1612, 0.9465, 0.118, 0.9178, 0.08308, 0.9138, 0.08676, 0.9421, 0.1212, 0.9169, 0.0822, 0.882, 0.05355, 0.8788, 0.05794, 0.9132, 0.08623, 0.881, 0.05286, 0.8411, 0.03157, 0.8388, 0.03651, 0.8782, 0.05753, 0.84, 0.03109, 0.7968, 0.01798, 0.7955, 0.02328, 0.8381, 0.03622, 0.7956, 0.01774, 0.7506, 0.01331, 0.7504, 0.01877, 0.7947, 0.02314, 0.7494, 0.01331, 0.7044, 0.01774, 0.7053, 0.02314, 0.7496, 0.01877, 0.7032, 0.01798, 0.66, 0.03109, 0.6619, 0.03622, 0.7045, 0.02328, 0.6589, 0.03157, 0.619, 0.05286, 0.6218, 0.05753, 0.6612, 0.03651, 0.618, 0.05355, 0.5831, 0.0822, 0.5868, 0.08623, 0.6212, 0.05794, 0.5822, 0.08308, 0.5535, 0.118, 0.5579, 0.1212, 0.5862, 0.08676, 0.5529, 0.119, 0.5316, 0.1589, 0.5365, 0.1612, 0.5575, 0.1218, 0.5311, 0.16, 0.518, 0.2032, 0.5233, 0.2045, 0.5362, 0.1619, 0.5177, 0.2044, 0.5133, 0.2494, 0.5188, 0.2496, 0.5231, 0.2053, 0.5133, 0.2506, 0.5177, 0.2956, 0.5231, 0.2947, 0.5188, 0.2504, 0.518, 0.2968, 0.5311, 0.34, 0.5362, 0.3381, 0.5233, 0.2955, 0.5316, 0.3411, 0.5529, 0.381, 0.5575, 0.3782, 0.5365, 0.3388, 0.5535, 0.382, 0.5822, 0.4169, 0.5862, 0.4132, 0.5579, 0.3788, 0.5831, 0.4178, 0.618, 0.4465, 0.6212, 0.4421, 0.5868, 0.4138, 0.619, 0.4471, 0.6589, 0.4684, 0.6612, 0.4635, 0.6218, 0.4425, 0.66, 0.4689, 0.7032, 0.482, 0.7045, 0.4767, 0.6619, 0.4638, 0.0625, 0.5465, 0.0625, 0.5767, 0.03125, 0.5767, 0.03125, 0.5465, 0.7504, 0.4812, 0.7947, 0.4769, 0.7915, 0.4585, 0.75, 0.4626, 0.75, 0.4626, 0.7915, 0.4585, 0.8313, 0.4464, 0.8681, 0.4268, 0.9003, 0.4003, 0.9268, 0.3681, 0.9464, 0.3313, 0.9585, 0.2915, 0.9626, 0.25, 0.9585, 0.2085, 0.9464, 0.1687, 0.9268, 0.1319, 0.9003, 0.09969, 0.8681, 0.07325, 0.8313, 0.0536, 0.7915, 0.04151, 0.75, 0.03742, 0.7085, 0.04151, 0.6687, 0.0536, 0.6319, 0.07325, 0.5997, 0.09969, 0.5732, 0.1319, 0.5536, 0.1687, 0.5415, 0.2085, 0.5374, 0.25, 0.5415, 0.2915, 0.5536, 0.3313, 0.5732, 0.3681, 0.5997, 0.4003, 0.6319, 0.4268, 0.6687, 0.4464, 0.7085, 0.4585, 0.9688, 1.0, 1.0, 1.0, 1.0, 1.0, 0.9688, 1.0, 0.9375, 1.0, 0.9688, 1.0, 0.9688, 1.0, 0.9375, 1.0, 0.9062, 1.0, 0.9375, 1.0, 0.9375, 1.0, 0.9062, 1.0, 0.875, 1.0, 0.9062, 1.0, 0.9062, 1.0, 0.875, 1.0, 0.8438, 1.0, 0.875, 1.0, 0.875, 1.0, 0.8438, 1.0, 0.8125, 1.0, 0.8438, 1.0, 0.8438, 1.0, 0.8125, 1.0, 0.7812, 1.0, 0.8125, 1.0, 0.8125, 1.0, 0.7812, 1.0, 0.75, 1.0, 0.7812, 1.0, 0.7812, 1.0, 0.75, 1.0, 0.7188, 1.0, 0.75, 1.0, 0.75, 1.0, 0.7188, 1.0, 0.6875, 1.0, 0.7188, 1.0, 0.7188, 1.0, 0.6875, 1.0, 0.6562, 1.0, 0.6875, 1.0, 0.6875, 1.0, 0.6562, 1.0, 0.625, 1.0, 0.6562, 1.0, 0.6562, 1.0, 0.625, 1.0, 0.5938, 1.0, 0.625, 1.0, 0.625, 1.0, 0.5938, 1.0, 0.5625, 1.0, 0.5938, 1.0, 0.5938, 1.0, 0.5625, 1.0, 0.5312, 1.0, 0.5625, 1.0, 0.5625, 1.0, 0.5312, 1.0, 0.5, 1.0, 0.5312, 1.0, 0.5312, 1.0, 0.5, 1.0, 0.4688, 1.0, 0.5, 1.0, 0.5, 1.0, 0.4688, 1.0, 0.4375, 1.0, 0.4688, 1.0, 0.4688, 1.0, 0.4375, 1.0, 0.4062, 1.0, 0.4375, 1.0, 0.4375, 1.0, 0.4062, 1.0, 0.375, 1.0, 0.4062, 1.0, 0.4062, 1.0, 0.375, 1.0, 0.3438, 1.0, 0.375, 1.0, 0.375, 1.0, 0.3438, 1.0, 0.3125, 1.0, 0.3438, 1.0, 0.3438, 1.0, 0.3125, 1.0, 0.2812, 1.0, 0.3125, 1.0, 0.3125, 1.0, 0.2812, 1.0, 0.25, 1.0, 0.2812, 1.0, 0.2812, 1.0, 0.25, 1.0, 0.2188, 1.0, 0.25, 1.0, 0.25, 1.0, 0.2188, 1.0, 0.1875, 1.0, 0.2188, 1.0, 0.2188, 1.0, 0.1875, 1.0, 0.1562, 1.0, 0.1875, 1.0, 0.1875, 1.0, 0.1562, 1.0, 0.125, 1.0, 0.1562, 1.0, 0.1562, 1.0, 0.125, 1.0, 0.09375, 1.0, 0.125, 1.0, 0.125, 1.0, 0.09375, 1.0, 0.0, 1.0, 0.03125, 1.0, 0.03125, 1.0, 0.0, 1.0, 0.6823, 1.0, 0.7069, 1.0, 0.7069, 1.0, 0.6823, 1.0, 0.7506, 0.4867, 0.7956, 0.4823, 0.7947, 0.4769, 0.7504, 0.4812, 0.7053, 0.4769, 0.7496, 0.4812, 0.75, 0.4626, 0.7085, 0.4585, 0.7509, 0.4899, 0.7959, 0.4855, 0.7956, 0.4823, 0.7506, 0.4867, 0.7977, 0.4851, 0.841, 0.472, 0.84, 0.4689, 0.7968, 0.482, 0.8427, 0.4713, 0.8825, 0.45, 0.881, 0.4471, 0.8411, 0.4684, 0.884, 0.449, 0.919, 0.4203, 0.9169, 0.4178, 0.882, 0.4465, 0.9203, 0.419, 0.949, 0.384, 0.9465, 0.382, 0.9178, 0.4169, 0.95, 0.3825, 0.9713, 0.3427, 0.9684, 0.3411, 0.9471, 0.381, 0.972, 0.341, 0.9851, 0.2977, 0.982, 0.2968, 0.9689, 0.34, 0.9855, 0.2959, 0.9899, 0.2509, 0.9867, 0.2506, 0.9823, 0.2956, 0.9899, 0.2491, 0.9855, 0.2041, 0.9823, 0.2044, 0.9867, 0.2494, 0.9851, 0.2023, 0.972, 0.159, 0.9689, 0.16, 0.982, 0.2032, 0.9713, 0.1573, 0.95, 0.1175, 0.9471, 0.119, 0.9684, 0.1589, 0.949, 0.116, 0.9203, 0.08101, 0.9178, 0.08308, 0.9465, 0.118, 0.919, 0.07971, 0.884, 0.05103, 0.882, 0.05355, 0.9169, 0.0822, 0.8825, 0.05001, 0.8427, 0.0287, 0.8411, 0.03157, 0.881, 0.05286, 0.841, 0.028, 0.7977, 0.01488, 0.7968, 0.01798, 0.84, 0.03109, 0.7959, 0.01452, 0.7509, 0.01009, 0.7506, 0.01331, 0.7956, 0.01774, 0.7491, 0.01009, 0.7041, 0.01452, 0.7044, 0.01774, 0.7494, 0.01331, 0.7023, 0.01488, 0.659, 0.028, 0.66, 0.03109, 0.7032, 0.01798, 0.6573, 0.0287, 0.6175, 0.05001, 0.619, 0.05286, 0.6589, 0.03157, 0.616, 0.05103, 0.581, 0.07971, 0.5831, 0.0822, 0.618, 0.05355, 0.5797, 0.08101, 0.551, 0.116, 0.5535, 0.118, 0.5822, 0.08308, 0.55, 0.1175, 0.5287, 0.1573, 0.5316, 0.1589, 0.5529, 0.119, 0.528, 0.159, 0.5149, 0.2023, 0.518, 0.2032, 0.5311, 0.16, 0.5145, 0.2041, 0.5101, 0.2491, 0.5133, 0.2494, 0.5177, 0.2044, 0.5101, 0.2509, 0.5145, 0.2959, 0.5177, 0.2956, 0.5133, 0.2506, 0.5149, 0.2977, 0.528, 0.341, 0.5311, 0.34, 0.518, 0.2968, 0.5287, 0.3427, 0.55, 0.3825, 0.5529, 0.381, 0.5316, 0.3411, 0.551, 0.384, 0.5797, 0.419, 0.5822, 0.4169, 0.5535, 0.382, 0.581, 0.4203, 0.616, 0.449, 0.618, 0.4465, 0.5831, 0.4178, 0.6175, 0.45, 0.6573, 0.4713, 0.6589, 0.4684, 0.619, 0.4471, 0.659, 0.472, 0.7023, 0.4851, 0.7032, 0.482, 0.66, 0.4689, 0.7041, 0.4855, 0.7491, 0.4899, 0.7494, 0.4867, 0.7044, 0.4823, 0.7044, 0.4823, 0.7494, 0.4867, 0.7496, 0.4812, 0.7053, 0.4769, 0.09375, 0.5465, 0.09375, 0.5767, 0.0625, 0.5767, 0.0625, 0.5465, 0.125, 0.5465, 0.125, 0.5767, 0.09375, 0.5767, 0.09375, 0.5465, 0.1562, 0.5465, 0.1562, 0.5767, 0.125, 0.5767, 0.125, 0.5465, 0.1875, 0.5465, 0.1875, 0.5767, 0.1562, 0.5767, 0.1562, 0.5465, 0.2188, 0.5465, 0.2188, 0.5767, 0.1875, 0.5767, 0.1875, 0.5465, 0.25, 0.5465, 0.25, 0.5767, 0.2188, 0.5767, 0.2188, 0.5465, 0.2812, 0.5465, 0.2812, 0.5767, 0.25, 0.5767, 0.25, 0.5465, 0.3125, 0.5465, 0.3125, 0.5767, 0.2812, 0.5767, 0.2812, 0.5465, 0.3438, 0.5465, 0.3438, 0.5767, 0.3125, 0.5767, 0.3125, 0.5465, 0.375, 0.5465, 0.375, 0.5767, 0.3438, 0.5767, 0.3438, 0.5465, 0.4062, 0.5465, 0.4062, 0.5767, 0.375, 0.5767, 0.375, 0.5465, 0.4375, 0.5465, 0.4375, 0.5767, 0.4062, 0.5767, 0.4062, 0.5465, 0.4688, 0.5465, 0.4688, 0.5767, 0.4375, 0.5767, 0.4375, 0.5465, 0.5, 0.5465, 0.5, 0.5767, 0.4688, 0.5767, 0.4688, 0.5465, 0.5312, 0.5465, 0.5312, 0.5767, 0.5, 0.5767, 0.5, 0.5465, 0.5625, 0.5465, 0.5625, 0.5767, 0.5312, 0.5767, 0.5312, 0.5465, 0.5938, 0.5465, 0.5937, 0.5767, 0.5625, 0.5767, 0.5625, 0.5465, 0.625, 0.5465, 0.625, 0.5767, 0.5937, 0.5767, 0.5938, 0.5465, 0.6562, 0.5465, 0.6562, 0.5767, 0.625, 0.5767, 0.625, 0.5465, 0.6875, 0.5465, 0.6875, 0.5767, 0.6562, 0.5767, 0.6562, 0.5465, 0.7188, 0.5465, 0.7188, 0.5767, 0.6875, 0.5767, 0.6875, 0.5465, 0.75, 0.5465, 0.75, 0.5767, 0.7188, 0.5767, 0.7188, 0.5465, 0.7812, 0.5465, 0.7812, 0.5767, 0.75, 0.5767, 0.75, 0.5465, 0.8125, 0.5465, 0.8125, 0.5767, 0.7812, 0.5767, 0.7812, 0.5465, 0.8438, 0.5465, 0.8438, 0.5767, 0.8125, 0.5767, 0.8125, 0.5465, 0.875, 0.5465, 0.875, 0.5767, 0.8438, 0.5767, 0.8438, 0.5465, 0.9062, 0.5465, 0.9062, 0.5767, 0.875, 0.5767, 0.875, 0.5465, 0.9375, 0.5465, 0.9375, 0.5767, 0.9062, 0.5767, 0.9062, 0.5465, 0.9688, 0.5465, 0.9688, 0.5767, 0.9375, 0.5767, 0.9375, 0.5465, 0.03125, 0.5465, 0.03125, 0.5767, 0.0, 0.5767, 0.0, 0.5465, 1.0, 0.5465, 1.0, 0.5767, 0.9688, 0.5767, 0.9688, 0.5465, 0.25, 1.0, 0.2812, 1.0, 0.2812, 1.0, 0.25, 1.0, 0.4062, 0.993, 0.4375, 0.993, 0.4375, 1.0, 0.4062, 1.0, 0.8125, 0.993, 0.8438, 0.993, 0.8438, 1.0, 0.8125, 1.0, 0.9062, 0.5767, 0.9062, 0.9009, 0.875, 0.9009, 0.875, 0.5767, 0.375, 0.993, 0.4062, 0.993, 0.4062, 1.0, 0.375, 1.0, 0.7812, 0.993, 0.8125, 0.993, 0.8125, 1.0, 0.7812, 1.0, 0.3438, 0.993, 0.375, 0.993, 0.375, 1.0, 0.3438, 1.0, 0.75, 0.993, 0.7812, 0.993, 0.7812, 1.0, 0.75, 1.0, 0.3125, 0.993, 0.3438, 0.993, 0.3438, 1.0, 0.3125, 1.0, 0.7188, 0.993, 0.75, 0.993, 0.75, 1.0, 0.7188, 1.0, 0.2812, 0.993, 0.3125, 0.993, 0.3125, 1.0, 0.2812, 1.0, 0.6875, 0.993, 0.7188, 0.993, 0.7187, 1.0, 0.6875, 1.0, 0.25, 0.993, 0.2812, 0.993, 0.2812, 1.0, 0.25, 1.0, 0.6562, 0.993, 0.6875, 0.993, 0.6875, 1.0, 0.6562, 1.0, 0.2188, 0.993, 0.25, 0.993, 0.25, 1.0, 0.2188, 1.0, 0.625, 0.993, 0.6562, 0.993, 0.6562, 1.0, 0.625, 1.0, 0.1875, 0.993, 0.2188, 0.993, 0.2188, 1.0, 0.1875, 1.0, 0.5938, 0.993, 0.625, 0.993, 0.625, 1.0, 0.5938, 1.0, 0.1562, 0.993, 0.1875, 0.993, 0.1875, 1.0, 0.1562, 1.0, 0.5625, 0.993, 0.5938, 0.993, 0.5938, 1.0, 0.5625, 1.0, 0.125, 0.993, 0.1562, 0.993, 0.1562, 1.0, 0.125, 1.0, 0.5312, 0.993, 0.5625, 0.993, 0.5625, 1.0, 0.5312, 1.0, 0.9375, 0.993, 0.9688, 0.993, 0.9688, 1.0, 0.9375, 1.0, 0.09375, 0.993, 0.125, 0.993, 0.125, 1.0, 0.09375, 1.0, 0.5, 0.993, 0.5312, 0.993, 0.5312, 1.0, 0.5, 1.0, 0.9062, 0.993, 0.9375, 0.993, 0.9375, 1.0, 0.9062, 1.0, 0.0625, 0.993, 0.09375, 0.993, 0.09375, 1.0, 0.0625, 1.0, 0.4688, 0.993, 0.5, 0.993, 0.5, 1.0, 0.4688, 1.0, 0.875, 0.993, 0.9062, 0.993, 0.9063, 1.0, 0.875, 1.0, 0.03125, 0.993, 0.0625, 0.993, 0.0625, 1.0, 0.03125, 1.0, 0.4375, 0.993, 0.4688, 0.993, 0.4687, 1.0, 0.4375, 1.0, 0.8438, 0.993, 0.875, 0.993, 0.875, 1.0, 0.8438, 1.0, 0.0, 0.993, 0.03125, 0.993, 0.03125, 1.0, 0.0, 1.0, 0.875, 0.5767, 0.875, 0.9009, 0.8438, 0.9009, 0.8438, 0.5767, 0.8438, 0.5767, 0.8438, 0.9009, 0.8125, 0.9009, 0.8125, 0.5767, 0.8125, 0.5767, 0.8125, 0.9009, 0.7813, 0.9009, 0.7812, 0.5767, 0.7812, 0.5767, 0.7812, 0.9009, 0.75, 0.9009, 0.75, 0.5767, 0.75, 0.5767, 0.75, 0.9009, 0.7188, 0.9009, 0.7188, 0.5767, 0.7188, 0.5767, 0.7188, 0.9009, 0.6875, 0.9009, 0.6875, 0.5767, 0.6875, 0.5767, 0.6875, 0.9009, 0.6563, 0.9009, 0.6562, 0.5767, 0.6562, 0.5767, 0.6562, 0.9009, 0.625, 0.9009, 0.625, 0.5767, 0.625, 0.5767, 0.625, 0.9009, 0.5938, 0.9009, 0.5937, 0.5767, 0.5937, 0.5767, 0.5937, 0.9009, 0.5625, 0.9009, 0.5625, 0.5767, 0.5625, 0.5767, 0.5625, 0.9009, 0.5312, 0.9009, 0.5312, 0.5767, 0.5312, 0.5767, 0.5312, 0.9009, 0.5, 0.9009, 0.5, 0.5767, 0.5, 0.5767, 0.5, 0.9009, 0.4688, 0.9009, 0.4688, 0.5767, 0.4688, 0.5767, 0.4688, 0.9009, 0.4375, 0.9009, 0.4375, 0.5767, 0.4375, 0.5767, 0.4375, 0.9009, 0.4062, 0.9009, 0.4062, 0.5767, 0.4062, 0.5767, 0.4062, 0.9009, 0.375, 0.9009, 0.375, 0.5767, 0.375, 0.5767, 0.375, 0.9009, 0.3438, 0.9009, 0.3438, 0.5767, 0.3438, 0.5767, 0.3438, 0.9009, 0.3125, 0.9009, 0.3125, 0.5767, 0.3125, 0.5767, 0.3125, 0.9009, 0.2813, 0.9009, 0.2812, 0.5767, 0.2812, 0.5767, 0.2812, 0.9009, 0.25, 0.9009, 0.25, 0.5767, 0.25, 0.5767, 0.25, 0.9009, 0.2188, 0.9009, 0.2188, 0.5767, 0.2188, 0.5767, 0.2188, 0.9009, 0.1875, 0.9009, 0.1875, 0.5767, 0.1875, 0.5767, 0.1875, 0.9009, 0.1562, 0.9009, 0.1562, 0.5767, 0.1562, 0.5767, 0.1562, 0.9009, 0.125, 0.9009, 0.125, 0.5767, 0.125, 0.5767, 0.125, 0.9009, 0.09375, 0.9009, 0.09375, 0.5767, 0.09375, 0.5767, 0.09375, 0.9009, 0.0625, 0.9009, 0.0625, 0.5767, 0.0625, 0.5767, 0.0625, 0.9009, 0.03125, 0.9009, 0.03125, 0.5767, 0.0, 0.9408, 0.03125, 0.9408, 0.03125, 0.9634, 0.0, 0.9634, 0.6875, 1.0, 0.7187, 1.0, 0.7188, 1.0, 0.6875, 1.0, 0.2812, 1.0, 0.3125, 1.0, 0.3125, 1.0, 0.2812, 1.0, 0.7188, 1.0, 0.75, 1.0, 0.75, 1.0, 0.7188, 1.0, 0.3125, 1.0, 0.3438, 1.0, 0.3438, 1.0, 0.3125, 1.0, 0.75, 1.0, 0.7812, 1.0, 0.7812, 1.0, 0.75, 1.0, 0.3438, 1.0, 0.375, 1.0, 0.375, 1.0, 0.3438, 1.0, 0.7812, 1.0, 0.8125, 1.0, 0.8125, 1.0, 0.7812, 1.0, 0.375, 1.0, 0.4062, 1.0, 0.4062, 1.0, 0.375, 1.0, 0.8125, 1.0, 0.8438, 1.0, 0.8438, 1.0, 0.8125, 1.0, 0.4062, 1.0, 0.4375, 1.0, 0.4375, 1.0, 0.4062, 1.0, 0.0, 1.0, 0.03125, 1.0, 0.03125, 1.0, 0.0, 1.0, 0.8438, 1.0, 0.875, 1.0, 0.875, 1.0, 0.8438, 1.0, 0.4375, 1.0, 0.4687, 1.0, 0.4688, 1.0, 0.4375, 1.0, 0.03125, 1.0, 0.0625, 1.0, 0.0625, 1.0, 0.03125, 1.0, 0.875, 1.0, 0.9063, 1.0, 0.9062, 1.0, 0.875, 1.0, 0.4688, 1.0, 0.5, 1.0, 0.5, 1.0, 0.4688, 1.0, 0.0625, 1.0, 0.09375, 1.0, 0.09375, 1.0, 0.0625, 1.0, 0.9062, 1.0, 0.9375, 1.0, 0.9375, 1.0, 0.9062, 1.0, 0.5, 1.0, 0.5312, 1.0, 0.5312, 1.0, 0.5, 1.0, 0.09375, 1.0, 0.125, 1.0, 0.125, 1.0, 0.09375, 1.0, 0.9375, 1.0, 0.9688, 1.0, 0.9688, 1.0, 0.9375, 1.0, 0.5312, 1.0, 0.5625, 1.0, 0.5625, 1.0, 0.5312, 1.0, 0.125, 1.0, 0.1562, 1.0, 0.1562, 1.0, 0.125, 1.0, 0.9688, 1.0, 1.0, 1.0, 1.0, 1.0, 0.9688, 1.0, 0.5625, 1.0, 0.5938, 1.0, 0.5938, 1.0, 0.5625, 1.0, 0.1562, 1.0, 0.1875, 1.0, 0.1875, 1.0, 0.1562, 1.0, 0.5938, 1.0, 0.625, 1.0, 0.625, 1.0, 0.5938, 1.0, 0.1875, 1.0, 0.2188, 1.0, 0.2188, 1.0, 0.1875, 1.0, 0.625, 1.0, 0.6562, 1.0, 0.6562, 1.0, 0.625, 1.0, 0.2188, 1.0, 0.25, 1.0, 0.25, 1.0, 0.2188, 1.0, 0.6562, 1.0, 0.6875, 1.0, 0.6875, 1.0, 0.6562, 1.0, 0.3507, 1.0, 0.6181, 1.0, 0.9688, 1.0, 0.0, 1.0, 0.7884, 1.0, 0.7857, 1.0, 0.875, 1.0, 0.9062, 1.0, 0.7523, 1.0, 0.7304, 1.0, 0.7812, 1.0, 0.8125, 1.0, 0.6823, 1.0, 0.657, 1.0, 0.6875, 1.0, 0.7188, 1.0, 0.6049, 1.0, 0.5783, 1.0, 0.5938, 1.0, 0.625, 1.0, 0.5248, 1.0, 0.4979, 1.0, 0.5, 1.0, 0.5312, 1.0, 0.444, 1.0, 0.4171, 1.0, 0.4062, 1.0, 0.4375, 1.0, 0.3639, 1.0, 0.3376, 1.0, 0.3125, 1.0, 0.3438, 1.0, 0.2864, 1.0, 0.2618, 1.0, 0.2188, 1.0, 0.25, 1.0, 0.2164, 1.0, 0.1972, 1.0, 0.125, 1.0, 0.1562, 1.0, 0.1972, 1.0, 0.1831, 1.0, 0.09375, 1.0, 0.125, 1.0, 0.2618, 1.0, 0.2383, 1.0, 0.1875, 1.0, 0.2188, 1.0, 0.4171, 1.0, 0.3904, 1.0, 0.375, 1.0, 0.4062, 1.0, 0.4979, 1.0, 0.4709, 1.0, 0.4688, 1.0, 0.5, 1.0, 0.657, 1.0, 0.6311, 1.0, 0.6562, 1.0, 0.6875, 1.0, 0.7304, 1.0, 0.7069, 1.0, 0.75, 1.0, 0.7812, 1.0, 0.6181, 1.0, 0.7583, 1.0, 0.9375, 1.0, 0.9688, 1.0, 0.3376, 1.0, 0.3118, 1.0, 0.2812, 1.0, 0.3125, 1.0, 0.5783, 1.0, 0.5516, 1.0, 0.5625, 1.0, 0.5938, 1.0, 0.7857, 1.0, 0.7715, 1.0, 0.8438, 1.0, 0.875, 1.0, 0.1803, 1.0, 0.2105, 1.0, 0.03125, 1.0, 0.0625, 1.0, 0.1831, 1.0, 0.1803, 1.0, 0.0625, 1.0, 0.09375, 1.0, 0.2105, 1.0, 0.3507, 1.0, 0.0, 1.0, 0.03125, 1.0, 0.7583, 1.0, 0.7884, 1.0, 0.9062, 1.0, 0.9375, 1.0, 0.7715, 1.0, 0.7523, 1.0, 0.8125, 1.0, 0.8438, 1.0, 0.7069, 1.0, 0.6823, 1.0, 0.7188, 1.0, 0.75, 1.0, 0.6311, 1.0, 0.6049, 1.0, 0.625, 1.0, 0.6562, 1.0, 0.5516, 1.0, 0.5248, 1.0, 0.5312, 1.0, 0.5625, 1.0, 0.4709, 1.0, 0.444, 1.0, 0.4375, 1.0, 0.4688, 1.0, 0.3904, 1.0, 0.3639, 1.0, 0.3438, 1.0, 0.375, 1.0, 0.3118, 1.0, 0.2864, 1.0, 0.25, 1.0, 0.2812, 1.0, 0.2383, 1.0, 0.2164, 1.0, 0.1562, 1.0, 0.1875, 1.0, 0.6181, 1.0, 0.3507, 1.0, 0.2105, 1.0, 0.1803, 1.0, 0.1831, 1.0, 0.1972, 1.0, 0.2164, 1.0, 0.2383, 1.0, 0.2618, 1.0, 0.2864, 1.0, 0.3118, 1.0, 0.3376, 1.0, 0.3639, 1.0, 0.3904, 1.0, 0.4171, 1.0, 0.444, 1.0, 0.4709, 1.0, 0.4979, 1.0, 0.5248, 1.0, 0.5516, 1.0, 0.5783, 1.0, 0.6049, 1.0, 0.6311, 1.0, 0.657, 1.0, 0.6823, 1.0, 0.7069, 1.0, 0.7304, 1.0, 0.7523, 1.0, 0.7715, 1.0, 0.7857, 1.0, 0.7884, 1.0, 0.7583, 1.0, 0.3904, 1.0, 0.4171, 1.0, 0.4171, 1.0, 0.3904, 1.0, 0.6049, 1.0, 0.6311, 1.0, 0.6311, 1.0, 0.6049, 1.0, 0.4709, 1.0, 0.4979, 1.0, 0.4979, 1.0, 0.4709, 1.0, 0.6201, 1.0, 0.3486, 1.0, 0.3507, 1.0, 0.6181, 1.0, 0.5248, 1.0, 0.5516, 1.0, 0.5516, 1.0, 0.5248, 1.0, 0.6311, 1.0, 0.657, 1.0, 0.657, 1.0, 0.6311, 1.0, 0.7858, 1.0, 0.789, 1.0, 0.7884, 1.0, 0.7857, 1.0, 0.444, 1.0, 0.4709, 1.0, 0.4709, 1.0, 0.444, 1.0, 0.7069, 1.0, 0.7305, 1.0, 0.7304, 1.0, 0.7069, 1.0, 0.7305, 1.0, 0.7524, 1.0, 0.7523, 1.0, 0.7304, 1.0, 0.3639, 1.0, 0.3904, 1.0, 0.3904, 1.0, 0.3639, 1.0, 0.76, 1.0, 0.6201, 1.0, 0.6181, 1.0, 0.7583, 1.0, 0.657, 1.0, 0.6823, 1.0, 0.6823, 1.0, 0.657, 1.0, 0.2864, 1.0, 0.3118, 1.0, 0.3118, 1.0, 0.2864, 1.0, 0.3118, 1.0, 0.3376, 1.0, 0.3376, 1.0, 0.3118, 1.0, 0.5784, 1.0, 0.6049, 1.0, 0.6049, 1.0, 0.5783, 1.0, 0.2164, 1.0, 0.2383, 1.0, 0.2383, 1.0, 0.2164, 1.0, 0.5516, 1.0, 0.5784, 1.0, 0.5783, 1.0, 0.5516, 1.0, 0.4979, 1.0, 0.5248, 1.0, 0.5248, 1.0, 0.4979, 1.0, 0.7716, 1.0, 0.7858, 1.0, 0.7857, 1.0, 0.7715, 1.0, 0.4171, 1.0, 0.444, 1.0, 0.444, 1.0, 0.4171, 1.0, 0.2087, 1.0, 0.1798, 1.0, 0.1803, 1.0, 0.2105, 1.0, 0.3376, 1.0, 0.3639, 1.0, 0.3639, 1.0, 0.3376, 1.0, 0.1798, 1.0, 0.1829, 1.0, 0.1831, 1.0, 0.1803, 1.0, 0.2618, 1.0, 0.2864, 1.0, 0.2864, 1.0, 0.2618, 1.0, 0.3486, 1.0, 0.2087, 1.0, 0.2105, 1.0, 0.3507, 1.0, 0.1971, 1.0, 0.2164, 1.0, 0.2164, 1.0, 0.1972, 1.0, 0.789, 1.0, 0.76, 1.0, 0.7583, 1.0, 0.7884, 1.0, 0.1829, 1.0, 0.1971, 1.0, 0.1972, 1.0, 0.1831, 1.0, 0.7524, 1.0, 0.7716, 1.0, 0.7715, 1.0, 0.7523, 1.0, 0.2383, 1.0, 0.2618, 1.0, 0.2618, 1.0, 0.2383, 1.0, 0.2383, 1.0, 0.2618, 1.0, 0.2618, 1.0, 0.2383, 1.0, 0.7523, 1.0, 0.7715, 1.0, 0.7716, 1.0, 0.7524, 1.0, 0.1831, 1.0, 0.1972, 1.0, 0.1971, 1.0, 0.1829, 1.0, 0.7884, 1.0, 0.7583, 1.0, 0.76, 1.0, 0.789, 1.0, 0.1972, 1.0, 0.2164, 1.0, 0.2164, 1.0, 0.1971, 1.0, 0.3507, 1.0, 0.2105, 1.0, 0.2087, 1.0, 0.3486, 1.0, 0.2618, 1.0, 0.2864, 1.0, 0.2864, 1.0, 0.2618, 1.0, 0.1803, 1.0, 0.1831, 1.0, 0.1829, 1.0, 0.1798, 1.0, 0.3376, 1.0, 0.3639, 1.0, 0.3639, 1.0, 0.3376, 1.0, 0.2105, 1.0, 0.1803, 1.0, 0.1798, 1.0, 0.2087, 1.0, 0.4171, 1.0, 0.444, 1.0, 0.444, 1.0, 0.4171, 1.0, 0.7715, 1.0, 0.7857, 1.0, 0.7858, 1.0, 0.7716, 1.0, 0.4979, 1.0, 0.5248, 1.0, 0.5248, 1.0, 0.4979, 1.0, 0.5516, 1.0, 0.5783, 1.0, 0.5784, 1.0, 0.5516, 1.0, 0.2164, 1.0, 0.2383, 1.0, 0.2383, 1.0, 0.2164, 1.0, 0.5783, 1.0, 0.6049, 1.0, 0.6049, 1.0, 0.5784, 1.0, 0.3118, 1.0, 0.3376, 1.0, 0.3376, 1.0, 0.3118, 1.0, 0.2864, 1.0, 0.3118, 1.0, 0.3118, 1.0, 0.2864, 1.0, 0.657, 1.0, 0.6823, 1.0, 0.6823, 1.0, 0.657, 1.0, 0.7583, 1.0, 0.6181, 1.0, 0.6201, 1.0, 0.76, 1.0, 0.3639, 1.0, 0.3904, 1.0, 0.3904, 1.0, 0.3639, 1.0, 0.7304, 1.0, 0.7523, 1.0, 0.7524, 1.0, 0.7305, 1.0, 0.7069, 1.0, 0.7304, 1.0, 0.7305, 1.0, 0.7069, 1.0, 0.444, 1.0, 0.4709, 1.0, 0.4709, 1.0, 0.444, 1.0, 0.7857, 1.0, 0.7884, 1.0, 0.789, 1.0, 0.7858, 1.0, 0.6311, 1.0, 0.657, 1.0, 0.657, 1.0, 0.6311, 1.0, 0.5248, 1.0, 0.5516, 1.0, 0.5516, 1.0, 0.5248, 1.0, 0.6181, 1.0, 0.3507, 1.0, 0.3486, 1.0, 0.6201, 1.0, 0.4709, 1.0, 0.4979, 1.0, 0.4979, 1.0, 0.4709, 1.0, 0.6049, 1.0, 0.6311, 1.0, 0.6311, 1.0, 0.6049, 1.0, 0.3904, 1.0, 0.4171, 1.0, 0.4171, 1.0, 0.3904, 1.0, 0.6823, 1.0, 0.7069, 1.0, 0.7069, 1.0, 0.6823, 1.0, 0.9688, 0.9792, 1.0, 0.9792, 1.0, 0.993, 0.9688, 0.993, 0.9375, 0.5767, 0.9375, 0.9009, 0.9063, 0.9009, 0.9062, 0.5767, 0.9062, 0.9408, 0.9375, 0.9408, 0.9375, 0.9634, 0.9062, 0.9634, 0.875, 0.9408, 0.9062, 0.9408, 0.9062, 0.9634, 0.875, 0.9634, 0.8438, 0.9408, 0.875, 0.9408, 0.875, 0.9634, 0.8438, 0.9634, 0.8125, 0.9408, 0.8438, 0.9408, 0.8438, 0.9634, 0.8125, 0.9634, 0.7812, 0.9408, 0.8125, 0.9408, 0.8125, 0.9634, 0.7812, 0.9634, 0.75, 0.9408, 0.7812, 0.9408, 0.7812, 0.9634, 0.75, 0.9634, 0.7187, 0.9408, 0.75, 0.9408, 0.75, 0.9634, 0.7187, 0.9634, 0.6875, 0.9408, 0.7188, 0.9408, 0.7188, 0.9634, 0.6875, 0.9634, 0.6563, 0.9408, 0.6875, 0.9408, 0.6875, 0.9634, 0.6563, 0.9634, 0.625, 0.9408, 0.6562, 0.9408, 0.6562, 0.9634, 0.625, 0.9634, 0.5938, 0.9408, 0.625, 0.9408, 0.625, 0.9634, 0.5938, 0.9634, 0.5625, 0.9408, 0.5937, 0.9408, 0.5938, 0.9634, 0.5625, 0.9634, 0.5312, 0.9408, 0.5625, 0.9408, 0.5625, 0.9634, 0.5312, 0.9634, 0.5, 0.9408, 0.5312, 0.9408, 0.5312, 0.9634, 0.5, 0.9634, 0.4688, 0.9408, 0.5, 0.9408, 0.5, 0.9634, 0.4688, 0.9634, 0.4375, 0.9408, 0.4688, 0.9408, 0.4687, 0.9634, 0.4375, 0.9634, 0.4062, 0.9408, 0.4375, 0.9408, 0.4375, 0.9634, 0.4062, 0.9634, 0.375, 0.9408, 0.4062, 0.9408, 0.4062, 0.9634, 0.375, 0.9634, 0.3438, 0.9408, 0.375, 0.9408, 0.375, 0.9634, 0.3438, 0.9634, 0.3125, 0.9408, 0.3438, 0.9408, 0.3438, 0.9634, 0.3125, 0.9634, 0.2812, 0.9408, 0.3125, 0.9408, 0.3125, 0.9634, 0.2812, 0.9634, 0.25, 0.9408, 0.2812, 0.9408, 0.2812, 0.9634, 0.25, 0.9634, 0.2188, 0.9408, 0.25, 0.9408, 0.25, 0.9634, 0.2188, 0.9634, 0.1875, 0.9408, 0.2188, 0.9408, 0.2188, 0.9634, 0.1875, 0.9634, 0.1562, 0.9408, 0.1875, 0.9408, 0.1875, 0.9634, 0.1562, 0.9634, 0.125, 0.9408, 0.1562, 0.9408, 0.1562, 0.9634, 0.125, 0.9634, 0.09375, 0.9408, 0.125, 0.9408, 0.125, 0.9634, 0.09375, 0.9634, 0.0625, 0.9408, 0.09375, 0.9408, 0.09375, 0.9634, 0.0625, 0.9634, 0.03125, 0.9408, 0.0625, 0.9408, 0.0625, 0.9634, 0.03125, 0.9634, 0.9375, 0.9408, 0.9688, 0.9408, 0.9688, 0.9634, 0.9375, 0.9634, 0.9688, 0.993, 1.0, 0.993, 1.0, 1.0, 0.9688, 1.0, 0.0, 1.0, 0.03125, 1.0, 0.03125, 1.0, 0.0, 1.0, 0.03125, 1.0, 0.0625, 1.0, 0.0625, 1.0, 0.03125, 1.0, 0.0625, 1.0, 0.09375, 1.0, 0.09375, 1.0, 0.0625, 1.0, 0.09375, 1.0, 0.125, 1.0, 0.125, 1.0, 0.09375, 1.0, 0.125, 1.0, 0.1562, 1.0, 0.1562, 1.0, 0.125, 1.0, 0.1562, 1.0, 0.1875, 1.0, 0.1875, 1.0, 0.1562, 1.0, 0.1875, 1.0, 0.2188, 1.0, 0.2188, 1.0, 0.1875, 1.0, 0.2188, 1.0, 0.25, 1.0, 0.25, 1.0, 0.2188, 1.0, 0.25, 1.0, 0.2812, 1.0, 0.2812, 1.0, 0.25, 1.0, 0.2812, 1.0, 0.3125, 1.0, 0.3125, 1.0, 0.2812, 1.0, 0.3125, 1.0, 0.3438, 1.0, 0.3438, 1.0, 0.3125, 1.0, 0.3438, 1.0, 0.375, 1.0, 0.375, 1.0, 0.3438, 1.0, 0.375, 1.0, 0.4062, 1.0, 0.4062, 1.0, 0.375, 1.0, 0.4062, 1.0, 0.4375, 1.0, 0.4375, 1.0, 0.4062, 1.0, 0.4375, 1.0, 0.4688, 1.0, 0.4688, 1.0, 0.4375, 1.0, 0.4688, 1.0, 0.5, 1.0, 0.5, 1.0, 0.4688, 1.0, 0.5, 1.0, 0.5312, 1.0, 0.5312, 1.0, 0.5, 1.0, 0.5312, 1.0, 0.5625, 1.0, 0.5625, 1.0, 0.5312, 1.0, 0.5625, 1.0, 0.5938, 1.0, 0.5938, 1.0, 0.5625, 1.0, 0.5938, 1.0, 0.625, 1.0, 0.625, 1.0, 0.5938, 1.0, 0.625, 1.0, 0.6562, 1.0, 0.6562, 1.0, 0.625, 1.0, 0.6562, 1.0, 0.6875, 1.0, 0.6875, 1.0, 0.6562, 1.0, 0.6875, 1.0, 0.7188, 1.0, 0.7188, 1.0, 0.6875, 1.0, 0.7188, 1.0, 0.75, 1.0, 0.75, 1.0, 0.7188, 1.0, 0.75, 1.0, 0.7812, 1.0, 0.7812, 1.0, 0.75, 1.0, 0.7812, 1.0, 0.8125, 1.0, 0.8125, 1.0, 0.7812, 1.0, 0.8125, 1.0, 0.8438, 1.0, 0.8438, 1.0, 0.8125, 1.0, 0.8438, 1.0, 0.875, 1.0, 0.875, 1.0, 0.8438, 1.0, 0.875, 1.0, 0.9062, 1.0, 0.9062, 1.0, 0.875, 1.0, 0.9062, 1.0, 0.9375, 1.0, 0.9375, 1.0, 0.9062, 1.0, 0.9375, 1.0, 0.9688, 1.0, 0.9688, 1.0, 0.9375, 1.0, 0.9688, 1.0, 1.0, 1.0, 1.0, 1.0, 0.9688, 1.0, 0.03125, 1.0, 0.0625, 1.0, 0.0625, 1.0, 0.03125, 1.0, 0.0, 0.9792, 0.03125, 0.9792, 0.03125, 0.993, 0.0, 0.993, 0.9375, 0.9792, 0.9688, 0.9792, 0.9688, 0.993, 0.9375, 0.993, 0.9062, 0.9792, 0.9375, 0.9792, 0.9375, 0.993, 0.9062, 0.993, 0.875, 0.9792, 0.9062, 0.9792, 0.9062, 0.993, 0.875, 0.993, 0.8438, 0.9792, 0.875, 0.9792, 0.875, 0.993, 0.8438, 0.993, 0.8125, 0.9792, 0.8438, 0.9792, 0.8438, 0.993, 0.8125, 0.993, 0.7812, 0.9792, 0.8125, 0.9792, 0.8125, 0.993, 0.7812, 0.993, 0.75, 0.9792, 0.7812, 0.9792, 0.7812, 0.993, 0.75, 0.993, 0.7187, 0.9792, 0.75, 0.9792, 0.75, 0.993, 0.7188, 0.993, 0.6875, 0.9792, 0.7188, 0.9792, 0.7188, 0.993, 0.6875, 0.993, 0.6563, 0.9792, 0.6875, 0.9792, 0.6875, 0.993, 0.6562, 0.993, 0.625, 0.9792, 0.6562, 0.9792, 0.6562, 0.993, 0.625, 0.993, 0.5938, 0.9792, 0.625, 0.9792, 0.625, 0.993, 0.5938, 0.993, 0.5625, 0.9792, 0.5938, 0.9792, 0.5938, 0.993, 0.5625, 0.993, 0.5312, 0.9792, 0.5625, 0.9792, 0.5625, 0.993, 0.5312, 0.993, 0.5, 0.9792, 0.5312, 0.9792, 0.5312, 0.993, 0.5, 0.993, 0.4688, 0.9792, 0.5, 0.9792, 0.5, 0.993, 0.4688, 0.993, 0.4375, 0.9792, 0.4687, 0.9792, 0.4688, 0.993, 0.4375, 0.993, 0.4062, 0.9792, 0.4375, 0.9792, 0.4375, 0.993, 0.4062, 0.993, 0.375, 0.9792, 0.4062, 0.9792, 0.4062, 0.993, 0.375, 0.993, 0.3438, 0.9792, 0.375, 0.9792, 0.375, 0.993, 0.3438, 0.993, 0.3125, 0.9792, 0.3438, 0.9792, 0.3438, 0.993, 0.3125, 0.993, 0.2812, 0.9792, 0.3125, 0.9792, 0.3125, 0.993, 0.2812, 0.993, 0.25, 0.9792, 0.2812, 0.9792, 0.2812, 0.993, 0.25, 0.993, 0.2188, 0.9792, 0.25, 0.9792, 0.25, 0.993, 0.2188, 0.993, 0.1875, 0.9792, 0.2188, 0.9792, 0.2188, 0.993, 0.1875, 0.993, 0.1562, 0.9792, 0.1875, 0.9792, 0.1875, 0.993, 0.1562, 0.993, 0.125, 0.9792, 0.1562, 0.9792, 0.1562, 0.993, 0.125, 0.993, 0.09375, 0.9792, 0.125, 0.9792, 0.125, 0.993, 0.09375, 0.993, 0.0625, 0.9792, 0.09375, 0.9792, 0.09375, 0.993, 0.0625, 0.993, 0.03125, 0.9792, 0.0625, 0.9792, 0.0625, 0.993, 0.03125, 0.993, 1.0, 0.5767, 1.0, 0.9009, 0.9688, 0.9009, 0.9688, 0.5767, 0.9688, 0.5767, 0.9688, 0.9009, 0.9375, 0.9009, 0.9375, 0.5767, 1.0, 0.9792, 0.9688, 0.9792, 0.9688, 0.9634, 1.0, 0.9634, 0.9688, 0.9792, 0.9375, 0.9792, 0.9375, 0.9634, 0.9688, 0.9634, 0.9375, 0.9792, 0.9062, 0.9792, 0.9062, 0.9634, 0.9375, 0.9634, 0.9062, 0.9792, 0.875, 0.9792, 0.875, 0.9634, 0.9062, 0.9634, 0.875, 0.9792, 0.8438, 0.9792, 0.8438, 0.9634, 0.875, 0.9634, 0.8438, 0.9792, 0.8125, 0.9792, 0.8125, 0.9634, 0.8438, 0.9634, 0.8125, 0.9792, 0.7812, 0.9792, 0.7812, 0.9634, 0.8125, 0.9634, 0.7812, 0.9792, 0.75, 0.9792, 0.75, 0.9634, 0.7812, 0.9634, 0.75, 0.9792, 0.7187, 0.9792, 0.7187, 0.9634, 0.75, 0.9634, 0.7188, 0.9792, 0.6875, 0.9792, 0.6875, 0.9634, 0.7188, 0.9634, 0.6875, 0.9792, 0.6563, 0.9792, 0.6563, 0.9634, 0.6875, 0.9634, 0.6562, 0.9792, 0.625, 0.9792, 0.625, 0.9634, 0.6562, 0.9634, 0.625, 0.9792, 0.5938, 0.9792, 0.5938, 0.9634, 0.625, 0.9634, 0.5938, 0.9792, 0.5625, 0.9792, 0.5625, 0.9634, 0.5938, 0.9634, 0.5625, 0.9792, 0.5312, 0.9792, 0.5312, 0.9634, 0.5625, 0.9634, 0.5312, 0.9792, 0.5, 0.9792, 0.5, 0.9634, 0.5312, 0.9634, 0.5, 0.9792, 0.4688, 0.9792, 0.4688, 0.9634, 0.5, 0.9634, 0.4687, 0.9792, 0.4375, 0.9792, 0.4375, 0.9634, 0.4687, 0.9634, 0.4375, 0.9792, 0.4062, 0.9792, 0.4062, 0.9634, 0.4375, 0.9634, 0.4062, 0.9792, 0.375, 0.9792, 0.375, 0.9634, 0.4062, 0.9634, 0.375, 0.9792, 0.3438, 0.9792, 0.3438, 0.9634, 0.375, 0.9634, 0.3438, 0.9792, 0.3125, 0.9792, 0.3125, 0.9634, 0.3438, 0.9634, 0.3125, 0.9792, 0.2812, 0.9792, 0.2812, 0.9634, 0.3125, 0.9634, 0.2812, 0.9792, 0.25, 0.9792, 0.25, 0.9634, 0.2812, 0.9634, 0.25, 0.9792, 0.2188, 0.9792, 0.2188, 0.9634, 0.25, 0.9634, 0.2188, 0.9792, 0.1875, 0.9792, 0.1875, 0.9634, 0.2188, 0.9634, 0.1875, 0.9792, 0.1562, 0.9792, 0.1562, 0.9634, 0.1875, 0.9634, 0.1562, 0.9792, 0.125, 0.9792, 0.125, 0.9634, 0.1562, 0.9634, 0.125, 0.9792, 0.09375, 0.9792, 0.09375, 0.9634, 0.125, 0.9634, 0.09375, 0.9792, 0.0625, 0.9792, 0.0625, 0.9634, 0.09375, 0.9634, 0.0625, 0.9792, 0.03125, 0.9792, 0.03125, 0.9634, 0.0625, 0.9634, 0.03125, 0.9792, 0.0, 0.9792, 0.0, 0.9634, 0.03125, 0.9634, 0.03125, 0.5767, 0.03125, 0.9009, 0.0, 0.9009, 0.0, 0.5767, 0.9688, 0.9009, 1.0, 0.9009, 1.0, 0.9408, 0.9688, 0.9408, 0.9375, 0.9009, 0.9688, 0.9009, 0.9688, 0.9408, 0.9375, 0.9408, 0.9063, 0.9009, 0.9375, 0.9009, 0.9375, 0.9408, 0.9062, 0.9408, 0.875, 0.9009, 0.9062, 0.9009, 0.9062, 0.9408, 0.875, 0.9408, 0.8438, 0.9009, 0.875, 0.9009, 0.875, 0.9408, 0.8438, 0.9408, 0.8125, 0.9009, 0.8438, 0.9009, 0.8438, 0.9408, 0.8125, 0.9408, 0.7813, 0.9009, 0.8125, 0.9009, 0.8125, 0.9408, 0.7812, 0.9408, 0.75, 0.9009, 0.7812, 0.9009, 0.7812, 0.9408, 0.75, 0.9408, 0.7188, 0.9009, 0.75, 0.9009, 0.75, 0.9408, 0.7187, 0.9408, 0.6875, 0.9009, 0.7188, 0.9009, 0.7188, 0.9408, 0.6875, 0.9408, 0.6563, 0.9009, 0.6875, 0.9009, 0.6875, 0.9408, 0.6563, 0.9408, 0.625, 0.9009, 0.6562, 0.9009, 0.6562, 0.9408, 0.625, 0.9408, 0.5938, 0.9009, 0.625, 0.9009, 0.625, 0.9408, 0.5938, 0.9408, 0.5625, 0.9009, 0.5937, 0.9009, 0.5937, 0.9408, 0.5625, 0.9408, 0.5312, 0.9009, 0.5625, 0.9009, 0.5625, 0.9408, 0.5312, 0.9408, 0.5, 0.9009, 0.5312, 0.9009, 0.5312, 0.9408, 0.5, 0.9408, 0.4688, 0.9009, 0.5, 0.9009, 0.5, 0.9408, 0.4688, 0.9408, 0.4375, 0.9009, 0.4688, 0.9009, 0.4688, 0.9408, 0.4375, 0.9408, 0.4062, 0.9009, 0.4375, 0.9009, 0.4375, 0.9408, 0.4062, 0.9408, 0.375, 0.9009, 0.4062, 0.9009, 0.4062, 0.9408, 0.375, 0.9408, 0.3438, 0.9009, 0.375, 0.9009, 0.375, 0.9408, 0.3438, 0.9408, 0.3125, 0.9009, 0.3438, 0.9009, 0.3438, 0.9408, 0.3125, 0.9408, 0.2813, 0.9009, 0.3125, 0.9009, 0.3125, 0.9408, 0.2812, 0.9408, 0.25, 0.9009, 0.2812, 0.9009, 0.2812, 0.9408, 0.25, 0.9408, 0.2188, 0.9009, 0.25, 0.9009, 0.25, 0.9408, 0.2188, 0.9408, 0.1875, 0.9009, 0.2188, 0.9009, 0.2188, 0.9408, 0.1875, 0.9408, 0.1562, 0.9009, 0.1875, 0.9009, 0.1875, 0.9408, 0.1562, 0.9408, 0.125, 0.9009, 0.1562, 0.9009, 0.1562, 0.9408, 0.125, 0.9408, 0.09375, 0.9009, 0.125, 0.9009, 0.125, 0.9408, 0.09375, 0.9408, 0.0625, 0.9009, 0.09375, 0.9009, 0.09375, 0.9408, 0.0625, 0.9408, 0.03125, 0.9009, 0.0625, 0.9009, 0.0625, 0.9408, 0.03125, 0.9408, 0.0, 0.9009, 0.03125, 0.9009, 0.03125, 0.9408, 0.0, 0.9408, 0.9688, 0.9408, 1.0, 0.9408, 1.0, 0.9634, 0.9688, 0.9634])
me_cylinder.update()

# ---- objects
ob_light = bpy.data.objects.new('Light', light_light)
ob_camera = bpy.data.objects.new('Camera', cam_camera)
ob_cylinder = bpy.data.objects.new('Cylinder', me_cylinder)

# ---- transforms, parenting, visibility, modifiers, constraints
ob_light.location = (4.076, 1.005, 5.904)
ob_light.rotation_euler = (0.6503, 0.05522, 1.866)
ob_light.lock_rotations_4d = False
ob_light.empty_display_type = 'ARROWS'
ob_light.color = (0.0, 0.0, 0.0, 0.0)
ob_light.lineart.crease_threshold = 0.0
ob_camera.location = (7.359, -6.926, 4.958)
ob_camera.rotation_euler = (1.109, 0.0, 0.8149)
ob_camera.lock_rotations_4d = False
ob_camera.empty_display_type = 'ARROWS'
ob_camera.color = (0.0, 0.0, 0.0, 0.0)
ob_camera.display_type = 'WIRE'
ob_camera.lineart.crease_threshold = 0.0
ob_cylinder.location = (0.0, 0.0, 1.013)

# ---- collection membership
col_collection.objects.link(ob_light)
col_collection.objects.link(ob_camera)
col_collection.objects.link(ob_cylinder)

# ---- scene / render settings (as saved in the file)
scene.camera = ob_camera
scene.frame_start = 1; scene.frame_end = 250; scene.frame_set(1)
scene.render.engine = 'BLENDER_EEVEE_NEXT'
bpy.context.view_layer.update()
